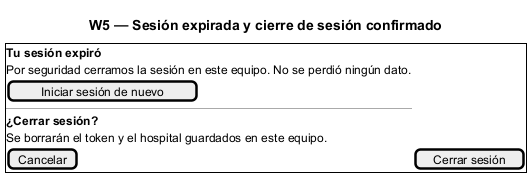

The diagram above was rendered by PlantUML. Its source (embedded in the PNG):
@startsalt
title W5 — Sesión expirada y cierre de sesión confirmado
{+
  <b>Tu sesión expiró</b>
  Por seguridad cerramos la sesión en este equipo. No se perdió ningún dato.
  [Iniciar sesión de nuevo]
  ---
  <b>¿Cerrar sesión?</b>
  Se borrarán el token y el hospital guardados en este equipo.
  [Cancelar] | [Cerrar sesión]
}
@endsalt